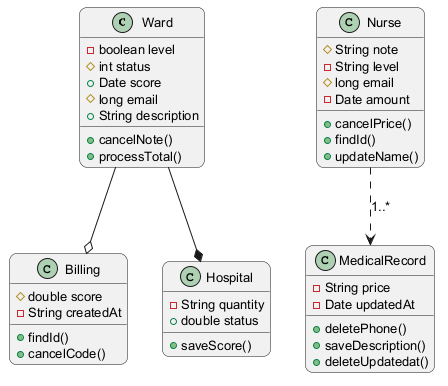

The diagram above was rendered by PlantUML. Its source (embedded in the PNG):
@startuml
skinparam backgroundColor #FFFFFF
skinparam roundCorner 15
skinparam defaultFontSize 13
class Ward {
  -boolean level
  #int status
  +Date score
  #long email
  +String description
  +cancelNote()
  +processTotal()
}
class MedicalRecord {
  -String price
  -Date updatedAt
  +deletePhone()
  +saveDescription()
  +deleteUpdatedat()
}
class Billing {
  #double score
  -String createdAt
  +findId()
  +cancelCode()
}
class Nurse {
  #String note
  -String level
  #long email
  -Date amount
  +cancelPrice()
  +findId()
  +updateName()
}
class Hospital {
  -String quantity
  +double status
  +saveScore()
}
Ward --o Billing
Nurse ..> MedicalRecord : "1..*"
Ward --* Hospital
@enduml